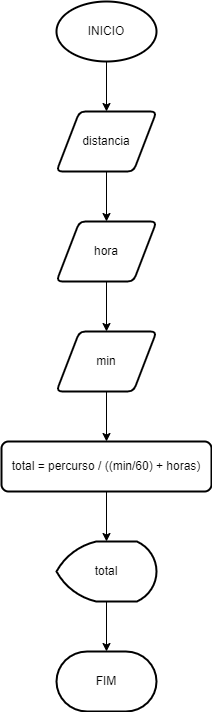

The diagram above was exported from draw.io. Its source (the exported page's mxGraphModel, read from the mxfile embedded in the PNG):
<mxGraphModel dx="1157" dy="613" grid="1" gridSize="10" guides="1" tooltips="1" connect="1" arrows="1" fold="1" page="1" pageScale="1" pageWidth="827" pageHeight="1169" math="0" shadow="0">
  <root>
    <mxCell id="0" />
    <mxCell id="1" parent="0" />
    <mxCell id="gqtVRaWDGtLBjlw4Ayw--8" style="edgeStyle=orthogonalEdgeStyle;rounded=0;orthogonalLoop=1;jettySize=auto;html=1;exitX=0.5;exitY=1;exitDx=0;exitDy=0;exitPerimeter=0;entryX=0.5;entryY=0;entryDx=0;entryDy=0;" edge="1" parent="1" source="gqtVRaWDGtLBjlw4Ayw--1" target="gqtVRaWDGtLBjlw4Ayw--2">
      <mxGeometry relative="1" as="geometry" />
    </mxCell>
    <mxCell id="gqtVRaWDGtLBjlw4Ayw--1" value="&lt;font style=&quot;vertical-align: inherit;&quot;&gt;&lt;font style=&quot;vertical-align: inherit;&quot;&gt;INICIO&lt;/font&gt;&lt;/font&gt;" style="strokeWidth=2;html=1;shape=mxgraph.flowchart.start_1;whiteSpace=wrap;" vertex="1" parent="1">
      <mxGeometry x="364" y="20" width="100" height="60" as="geometry" />
    </mxCell>
    <mxCell id="gqtVRaWDGtLBjlw4Ayw--9" style="edgeStyle=orthogonalEdgeStyle;rounded=0;orthogonalLoop=1;jettySize=auto;html=1;exitX=0.5;exitY=1;exitDx=0;exitDy=0;entryX=0.5;entryY=0;entryDx=0;entryDy=0;" edge="1" parent="1" source="gqtVRaWDGtLBjlw4Ayw--2" target="gqtVRaWDGtLBjlw4Ayw--3">
      <mxGeometry relative="1" as="geometry" />
    </mxCell>
    <mxCell id="gqtVRaWDGtLBjlw4Ayw--2" value="&lt;font style=&quot;vertical-align: inherit;&quot;&gt;&lt;font style=&quot;vertical-align: inherit;&quot;&gt;distancia&lt;/font&gt;&lt;/font&gt;" style="shape=parallelogram;html=1;strokeWidth=2;perimeter=parallelogramPerimeter;whiteSpace=wrap;rounded=1;arcSize=12;size=0.23;" vertex="1" parent="1">
      <mxGeometry x="364" y="130" width="100" height="60" as="geometry" />
    </mxCell>
    <mxCell id="gqtVRaWDGtLBjlw4Ayw--10" style="edgeStyle=orthogonalEdgeStyle;rounded=0;orthogonalLoop=1;jettySize=auto;html=1;exitX=0.5;exitY=1;exitDx=0;exitDy=0;entryX=0.5;entryY=0;entryDx=0;entryDy=0;" edge="1" parent="1" source="gqtVRaWDGtLBjlw4Ayw--3" target="gqtVRaWDGtLBjlw4Ayw--4">
      <mxGeometry relative="1" as="geometry" />
    </mxCell>
    <mxCell id="gqtVRaWDGtLBjlw4Ayw--3" value="&lt;font style=&quot;vertical-align: inherit;&quot;&gt;&lt;font style=&quot;vertical-align: inherit;&quot;&gt;hora&lt;/font&gt;&lt;/font&gt;" style="shape=parallelogram;html=1;strokeWidth=2;perimeter=parallelogramPerimeter;whiteSpace=wrap;rounded=1;arcSize=12;size=0.23;" vertex="1" parent="1">
      <mxGeometry x="364" y="240" width="100" height="60" as="geometry" />
    </mxCell>
    <mxCell id="gqtVRaWDGtLBjlw4Ayw--11" style="edgeStyle=orthogonalEdgeStyle;rounded=0;orthogonalLoop=1;jettySize=auto;html=1;exitX=0.5;exitY=1;exitDx=0;exitDy=0;entryX=0.5;entryY=0;entryDx=0;entryDy=0;" edge="1" parent="1" source="gqtVRaWDGtLBjlw4Ayw--4" target="gqtVRaWDGtLBjlw4Ayw--5">
      <mxGeometry relative="1" as="geometry" />
    </mxCell>
    <mxCell id="gqtVRaWDGtLBjlw4Ayw--4" value="&lt;font style=&quot;vertical-align: inherit;&quot;&gt;&lt;font style=&quot;vertical-align: inherit;&quot;&gt;min&lt;/font&gt;&lt;/font&gt;" style="shape=parallelogram;html=1;strokeWidth=2;perimeter=parallelogramPerimeter;whiteSpace=wrap;rounded=1;arcSize=12;size=0.23;" vertex="1" parent="1">
      <mxGeometry x="364" y="350" width="100" height="60" as="geometry" />
    </mxCell>
    <mxCell id="gqtVRaWDGtLBjlw4Ayw--12" style="edgeStyle=orthogonalEdgeStyle;rounded=0;orthogonalLoop=1;jettySize=auto;html=1;exitX=0.5;exitY=1;exitDx=0;exitDy=0;entryX=0.5;entryY=0;entryDx=0;entryDy=0;entryPerimeter=0;" edge="1" parent="1" source="gqtVRaWDGtLBjlw4Ayw--5" target="gqtVRaWDGtLBjlw4Ayw--6">
      <mxGeometry relative="1" as="geometry" />
    </mxCell>
    <mxCell id="gqtVRaWDGtLBjlw4Ayw--5" value="total = percurso / ((min/60) + horas)" style="rounded=1;whiteSpace=wrap;html=1;absoluteArcSize=1;arcSize=14;strokeWidth=2;" vertex="1" parent="1">
      <mxGeometry x="309" y="460" width="210" height="50" as="geometry" />
    </mxCell>
    <mxCell id="gqtVRaWDGtLBjlw4Ayw--13" style="edgeStyle=orthogonalEdgeStyle;rounded=0;orthogonalLoop=1;jettySize=auto;html=1;exitX=0.5;exitY=1;exitDx=0;exitDy=0;exitPerimeter=0;entryX=0.5;entryY=0;entryDx=0;entryDy=0;entryPerimeter=0;" edge="1" parent="1" source="gqtVRaWDGtLBjlw4Ayw--6" target="gqtVRaWDGtLBjlw4Ayw--7">
      <mxGeometry relative="1" as="geometry" />
    </mxCell>
    <mxCell id="gqtVRaWDGtLBjlw4Ayw--6" value="&lt;font style=&quot;vertical-align: inherit;&quot;&gt;&lt;font style=&quot;vertical-align: inherit;&quot;&gt;total&lt;/font&gt;&lt;/font&gt;" style="strokeWidth=2;html=1;shape=mxgraph.flowchart.display;whiteSpace=wrap;" vertex="1" parent="1">
      <mxGeometry x="364" y="560" width="100" height="60" as="geometry" />
    </mxCell>
    <mxCell id="gqtVRaWDGtLBjlw4Ayw--7" value="&lt;font style=&quot;vertical-align: inherit;&quot;&gt;&lt;font style=&quot;vertical-align: inherit;&quot;&gt;FIM&lt;/font&gt;&lt;/font&gt;" style="strokeWidth=2;html=1;shape=mxgraph.flowchart.terminator;whiteSpace=wrap;" vertex="1" parent="1">
      <mxGeometry x="364" y="670" width="100" height="60" as="geometry" />
    </mxCell>
  </root>
</mxGraphModel>